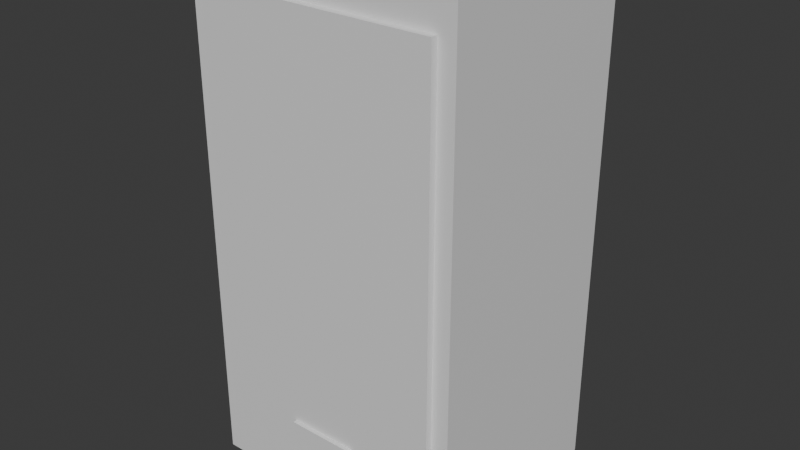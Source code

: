 # Source: edj_speaker.blend  (saved by Blender 5.2.44; exported with 4.5.12 LTS)
import bpy
from mathutils import Matrix  # noqa: F401  (used for matrix-valued properties, if any)

bpy.ops.wm.read_factory_settings(use_empty=True)
scene = bpy.context.scene
scene.name = 'Scene'

# ---- collections
col_collection = bpy.data.collections.new('Collection'); scene.collection.children.link(col_collection)

# ---- materials (node trees are filled in below, after node groups)
mat_speaker_cabinet = bpy.data.materials.new('speaker_cabinet')
mat_speaker_cabinet.diffuse_color = (0.025, 0.03, 0.04, 1.0)
mat_speaker_grille = bpy.data.materials.new('speaker_grille')
mat_speaker_grille.diffuse_color = (0.08, 0.095, 0.11, 1.0)
mat_speaker_badge = bpy.data.materials.new('speaker_badge')
mat_speaker_badge.diffuse_color = (0.02, 0.65, 0.7, 1.0)

# ---- material node trees
mat_speaker_cabinet.use_nodes = True; mat_speaker_cabinet.node_tree.nodes.clear()
_N = mat_speaker_cabinet.node_tree.nodes; _L = mat_speaker_cabinet.node_tree.links
n0 = _N.new('ShaderNodeBsdfPrincipled'); n0.name = 'Principled BSDF'; n0.location = (-200, 100)
n0.inputs[10].default_value = 0.005
n1 = _N.new('ShaderNodeOutputMaterial'); n1.name = 'Material Output'; n1.location = (200, 100)
_L.new(n0.outputs[0], n1.inputs[0])
n1.is_active_output = True
mat_speaker_grille.use_nodes = True; mat_speaker_grille.node_tree.nodes.clear()
_N = mat_speaker_grille.node_tree.nodes; _L = mat_speaker_grille.node_tree.links
n0 = _N.new('ShaderNodeBsdfPrincipled'); n0.name = 'Principled BSDF'; n0.location = (-200, 100)
n0.inputs[10].default_value = 0.005
n1 = _N.new('ShaderNodeOutputMaterial'); n1.name = 'Material Output'; n1.location = (200, 100)
_L.new(n0.outputs[0], n1.inputs[0])
n1.is_active_output = True
mat_speaker_badge.use_nodes = True; mat_speaker_badge.node_tree.nodes.clear()
_N = mat_speaker_badge.node_tree.nodes; _L = mat_speaker_badge.node_tree.links
n0 = _N.new('ShaderNodeBsdfPrincipled'); n0.name = 'Principled BSDF'; n0.location = (-200, 100)
n0.inputs[10].default_value = 0.005
n1 = _N.new('ShaderNodeOutputMaterial'); n1.name = 'Material Output'; n1.location = (200, 100)
_L.new(n0.outputs[0], n1.inputs[0])
n1.is_active_output = True

# ---- world
world_world = bpy.data.worlds.new('World'); scene.world = world_world
world_world.use_nodes = True; world_world.node_tree.nodes.clear()
_N = world_world.node_tree.nodes; _L = world_world.node_tree.links
n0 = _N.new('ShaderNodeOutputWorld'); n0.name = 'World Output'; n0.location = (200, 100)
n1 = _N.new('ShaderNodeBackground'); n1.name = 'Background'; n1.location = (-200, 100)
n1.inputs[0].default_value = (0.05088, 0.05088, 0.05088, 1.0)
_L.new(n1.outputs[0], n0.inputs[0])
n0.is_active_output = True
world_world.color = (0.05088, 0.05088, 0.05088)
world_world.sun_shadow_jitter_overblur = 0.0

# ---- meshes
me_cube_001 = bpy.data.meshes.new('Cube.001')
me_cube_001.from_pydata([(-0.24, -0.19, -0.45), (-0.24, -0.19, 0.45), (-0.24, 0.19, -0.45), (-0.24, 0.19, 0.45), (0.24, -0.19, -0.45), (0.24, -0.19, 0.45), (0.24, 0.19, -0.45), (0.24, 0.19, 0.45)], [], [(0, 1, 3, 2), (2, 3, 7, 6), (6, 7, 5, 4), (4, 5, 1, 0), (2, 6, 4, 0), (7, 3, 1, 5)])
_uv = me_cube_001.uv_layers.new(name='UVMap')
_uv.uv.foreach_set('vector', [0.375, 0.0, 0.625, 0.0, 0.625, 0.25, 0.375, 0.25, 0.375, 0.25, 0.625, 0.25, 0.625, 0.5, 0.375, 0.5, 0.375, 0.5, 0.625, 0.5, 0.625, 0.75, 0.375, 0.75, 0.375, 0.75, 0.625, 0.75, 0.625, 1.0, 0.375, 1.0, 0.125, 0.5, 0.375, 0.5, 0.375, 0.75, 0.125, 0.75, 0.625, 0.5, 0.875, 0.5, 0.875, 0.75, 0.625, 0.75])
me_cube_001.materials.append(mat_speaker_cabinet)
me_cube_001.update()
me_cube_002 = bpy.data.meshes.new('Cube.002')
me_cube_002.from_pydata([(-0.21, -0.006, -0.38), (-0.21, -0.006, 0.38), (-0.21, 0.006, -0.38), (-0.21, 0.006, 0.38), (0.21, -0.006, -0.38), (0.21, -0.006, 0.38), (0.21, 0.006, -0.38), (0.21, 0.006, 0.38)], [], [(0, 1, 3, 2), (2, 3, 7, 6), (6, 7, 5, 4), (4, 5, 1, 0), (2, 6, 4, 0), (7, 3, 1, 5)])
_uv = me_cube_002.uv_layers.new(name='UVMap')
_uv.uv.foreach_set('vector', [0.375, 0.0, 0.625, 0.0, 0.625, 0.25, 0.375, 0.25, 0.375, 0.25, 0.625, 0.25, 0.625, 0.5, 0.375, 0.5, 0.375, 0.5, 0.625, 0.5, 0.625, 0.75, 0.375, 0.75, 0.375, 0.75, 0.625, 0.75, 0.625, 1.0, 0.375, 1.0, 0.125, 0.5, 0.375, 0.5, 0.375, 0.75, 0.125, 0.75, 0.625, 0.5, 0.875, 0.5, 0.875, 0.75, 0.625, 0.75])
me_cube_002.materials.append(mat_speaker_grille)
me_cube_002.update()
me_cube_003 = bpy.data.meshes.new('Cube.003')
me_cube_003.from_pydata([(-0.06, -0.004, -0.0175), (-0.06, -0.004, 0.0175), (-0.06, 0.004, -0.0175), (-0.06, 0.004, 0.0175), (0.06, -0.004, -0.0175), (0.06, -0.004, 0.0175), (0.06, 0.004, -0.0175), (0.06, 0.004, 0.0175)], [], [(0, 1, 3, 2), (2, 3, 7, 6), (6, 7, 5, 4), (4, 5, 1, 0), (2, 6, 4, 0), (7, 3, 1, 5)])
_uv = me_cube_003.uv_layers.new(name='UVMap')
_uv.uv.foreach_set('vector', [0.375, 0.0, 0.625, 0.0, 0.625, 0.25, 0.375, 0.25, 0.375, 0.25, 0.625, 0.25, 0.625, 0.5, 0.375, 0.5, 0.375, 0.5, 0.625, 0.5, 0.625, 0.75, 0.375, 0.75, 0.375, 0.75, 0.625, 0.75, 0.625, 1.0, 0.375, 1.0, 0.125, 0.5, 0.375, 0.5, 0.375, 0.75, 0.125, 0.75, 0.625, 0.5, 0.875, 0.5, 0.875, 0.75, 0.625, 0.75])
me_cube_003.materials.append(mat_speaker_badge)
me_cube_003.update()

# ---- objects
ob_speaker_cabinet = bpy.data.objects.new('speaker_cabinet', me_cube_001)
ob_speaker_grille = bpy.data.objects.new('speaker_grille', me_cube_002)
ob_speaker_badge = bpy.data.objects.new('speaker_badge', me_cube_003)
ob_audio_pos_reference = bpy.data.objects.new('audio_pos_reference', None)

# ---- transforms, parenting, visibility, modifiers, constraints
ob_speaker_cabinet.location = (0.0, 0.0, 0.45)
ob_speaker_grille.location = (0.0, -0.196, 0.47)
ob_speaker_badge.location = (0.0, -0.205, 0.13)
ob_audio_pos_reference.location = (0.0, -0.21, 0.5)

# ---- collection membership
col_collection.objects.link(ob_speaker_cabinet)
col_collection.objects.link(ob_speaker_grille)
col_collection.objects.link(ob_speaker_badge)
col_collection.objects.link(ob_audio_pos_reference)

# ---- scene / render settings (as saved in the file)
scene.frame_start = 1; scene.frame_end = 250; scene.frame_set(1)
scene.render.engine = 'BLENDER_EEVEE_NEXT'
scene.render.bake_bias = 0.0
scene.render.bake_samples = 0
scene.render.compositor_device = 'GPU'
scene.eevee.use_volume_custom_range = False
scene.eevee.fast_gi_thickness_near = 0.1
scene.eevee.fast_gi_thickness_far = 0.0
scene.eevee.ray_tracing_options.screen_trace_thickness = 0.1
bpy.context.view_layer.update()

# ---- added for rendering (the .blend has no active camera and no usable light): camera, sun
cam_auto = bpy.data.cameras.new('AutoCamera')
cam_auto.lens = 50.0
cam_auto.sensor_width = 36.0
cam_auto.clip_end = 1000.0
ob_auto_camera = bpy.data.objects.new('AutoCamera', cam_auto)
scene.collection.objects.link(ob_auto_camera)
ob_auto_camera.location = (1.01336, -1.22554, 1.26069)
ob_auto_camera.rotation_euler = (1.09748, -7.21219e-08, 0.694738)
scene.camera = ob_auto_camera
light_auto_sun = bpy.data.lights.new('AutoSun', 'SUN')
light_auto_sun.energy = 3.0
light_auto_sun.angle = 0.0523599
ob_auto_sun = bpy.data.objects.new('AutoSun', light_auto_sun)
scene.collection.objects.link(ob_auto_sun)
ob_auto_sun.rotation_euler = (0.872665, 0.174533, 0.523599)
bpy.context.view_layer.update()
